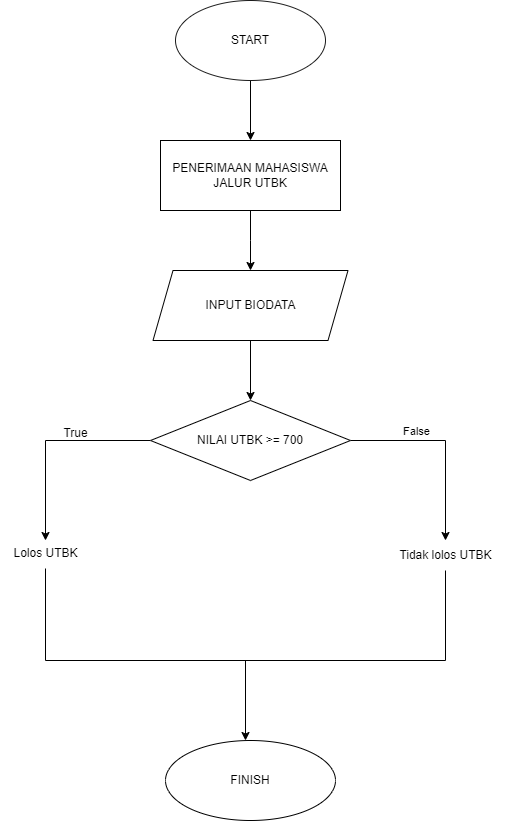

The diagram above was exported from draw.io. Its source (the exported page's mxGraphModel, read from the mxfile embedded in the PNG):
<mxGraphModel dx="1050" dy="1734" grid="1" gridSize="10" guides="1" tooltips="1" connect="1" arrows="1" fold="1" page="1" pageScale="1" pageWidth="827" pageHeight="1169" math="0" shadow="0">
  <root>
    <mxCell id="0" />
    <mxCell id="1" parent="0" />
    <mxCell id="xUD06BphPfnER_dhMhaO-14" style="edgeStyle=orthogonalEdgeStyle;rounded=0;orthogonalLoop=1;jettySize=auto;html=1;entryX=0.5;entryY=0;entryDx=0;entryDy=0;" edge="1" parent="1" source="xUD06BphPfnER_dhMhaO-1" target="xUD06BphPfnER_dhMhaO-12">
      <mxGeometry relative="1" as="geometry" />
    </mxCell>
    <mxCell id="xUD06BphPfnER_dhMhaO-1" value="START" style="ellipse;whiteSpace=wrap;html=1;strokeColor=#1A1A1A;" vertex="1" parent="1">
      <mxGeometry x="330" y="-20" width="150" height="80" as="geometry" />
    </mxCell>
    <mxCell id="xUD06BphPfnER_dhMhaO-20" style="edgeStyle=orthogonalEdgeStyle;rounded=0;orthogonalLoop=1;jettySize=auto;html=1;entryX=0.5;entryY=0;entryDx=0;entryDy=0;" edge="1" parent="1" source="xUD06BphPfnER_dhMhaO-3" target="xUD06BphPfnER_dhMhaO-18">
      <mxGeometry relative="1" as="geometry" />
    </mxCell>
    <mxCell id="xUD06BphPfnER_dhMhaO-3" value="INPUT BIODATA" style="shape=parallelogram;perimeter=parallelogramPerimeter;whiteSpace=wrap;html=1;fixedSize=1;" vertex="1" parent="1">
      <mxGeometry x="307.5" y="250" width="195" height="70" as="geometry" />
    </mxCell>
    <mxCell id="xUD06BphPfnER_dhMhaO-17" style="edgeStyle=orthogonalEdgeStyle;rounded=0;orthogonalLoop=1;jettySize=auto;html=1;" edge="1" parent="1" source="xUD06BphPfnER_dhMhaO-12">
      <mxGeometry relative="1" as="geometry">
        <mxPoint x="405" y="250" as="targetPoint" />
      </mxGeometry>
    </mxCell>
    <mxCell id="xUD06BphPfnER_dhMhaO-12" value="PENERIMAAN MAHASISWA JALUR UTBK" style="rounded=0;whiteSpace=wrap;html=1;" vertex="1" parent="1">
      <mxGeometry x="315" y="120" width="180" height="70" as="geometry" />
    </mxCell>
    <mxCell id="xUD06BphPfnER_dhMhaO-21" style="edgeStyle=orthogonalEdgeStyle;rounded=0;orthogonalLoop=1;jettySize=auto;html=1;" edge="1" parent="1" source="xUD06BphPfnER_dhMhaO-18">
      <mxGeometry relative="1" as="geometry">
        <mxPoint x="600" y="520" as="targetPoint" />
        <Array as="points">
          <mxPoint x="600" y="420" />
        </Array>
      </mxGeometry>
    </mxCell>
    <mxCell id="xUD06BphPfnER_dhMhaO-25" value="False" style="edgeLabel;html=1;align=center;verticalAlign=middle;resizable=0;points=[];" vertex="1" connectable="0" parent="xUD06BphPfnER_dhMhaO-21">
      <mxGeometry x="-0.079" y="3" relative="1" as="geometry">
        <mxPoint x="-25" y="-7" as="offset" />
      </mxGeometry>
    </mxCell>
    <mxCell id="xUD06BphPfnER_dhMhaO-22" style="edgeStyle=orthogonalEdgeStyle;rounded=0;orthogonalLoop=1;jettySize=auto;html=1;" edge="1" parent="1" source="xUD06BphPfnER_dhMhaO-18">
      <mxGeometry relative="1" as="geometry">
        <mxPoint x="200" y="520" as="targetPoint" />
        <Array as="points">
          <mxPoint x="200" y="420" />
        </Array>
      </mxGeometry>
    </mxCell>
    <mxCell id="xUD06BphPfnER_dhMhaO-18" value="NILAI UTBK &amp;gt;= 700" style="rhombus;whiteSpace=wrap;html=1;" vertex="1" parent="1">
      <mxGeometry x="305" y="380" width="200" height="80" as="geometry" />
    </mxCell>
    <mxCell id="xUD06BphPfnER_dhMhaO-24" value="True" style="text;html=1;align=center;verticalAlign=middle;resizable=0;points=[];autosize=1;strokeColor=none;fillColor=none;" vertex="1" parent="1">
      <mxGeometry x="205" y="398" width="50" height="30" as="geometry" />
    </mxCell>
    <mxCell id="xUD06BphPfnER_dhMhaO-26" value="Tidak lolos UTBK" style="text;html=1;align=center;verticalAlign=middle;resizable=0;points=[];autosize=1;strokeColor=none;fillColor=none;" vertex="1" parent="1">
      <mxGeometry x="540" y="520" width="120" height="30" as="geometry" />
    </mxCell>
    <mxCell id="xUD06BphPfnER_dhMhaO-27" value="Lolos UTBK" style="text;html=1;align=center;verticalAlign=middle;resizable=0;points=[];autosize=1;strokeColor=none;fillColor=none;" vertex="1" parent="1">
      <mxGeometry x="155" y="518" width="90" height="30" as="geometry" />
    </mxCell>
    <mxCell id="xUD06BphPfnER_dhMhaO-30" value="" style="endArrow=none;html=1;rounded=0;" edge="1" parent="1" target="xUD06BphPfnER_dhMhaO-27">
      <mxGeometry width="50" height="50" relative="1" as="geometry">
        <mxPoint x="600" y="640" as="sourcePoint" />
        <mxPoint x="200" y="550" as="targetPoint" />
        <Array as="points">
          <mxPoint x="200" y="640" />
        </Array>
      </mxGeometry>
    </mxCell>
    <mxCell id="xUD06BphPfnER_dhMhaO-31" value="" style="endArrow=none;html=1;rounded=0;" edge="1" parent="1">
      <mxGeometry width="50" height="50" relative="1" as="geometry">
        <mxPoint x="600" y="640" as="sourcePoint" />
        <mxPoint x="600" y="550" as="targetPoint" />
      </mxGeometry>
    </mxCell>
    <mxCell id="xUD06BphPfnER_dhMhaO-32" value="" style="endArrow=classic;html=1;rounded=0;" edge="1" parent="1">
      <mxGeometry width="50" height="50" relative="1" as="geometry">
        <mxPoint x="400" y="640" as="sourcePoint" />
        <mxPoint x="400" y="720" as="targetPoint" />
      </mxGeometry>
    </mxCell>
    <mxCell id="xUD06BphPfnER_dhMhaO-33" value="FINISH" style="ellipse;whiteSpace=wrap;html=1;" vertex="1" parent="1">
      <mxGeometry x="320" y="720" width="170" height="80" as="geometry" />
    </mxCell>
  </root>
</mxGraphModel>